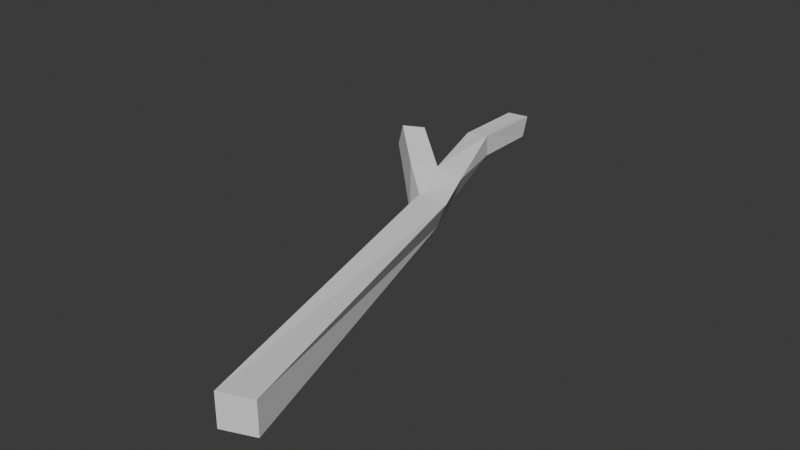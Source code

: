 # Source: model_001.blend  (saved by Blender 5.2.45; exported with 4.5.12 LTS)
import bpy
from mathutils import Matrix  # noqa: F401  (used for matrix-valued properties, if any)

bpy.ops.wm.read_factory_settings(use_empty=True)
scene = bpy.context.scene
scene.name = 'Scene'

# ---- collections
col_collection = bpy.data.collections.new('Collection'); scene.collection.children.link(col_collection)

# ---- world
world_world = bpy.data.worlds.new('World'); scene.world = world_world
world_world.use_nodes = True; world_world.node_tree.nodes.clear()
_N = world_world.node_tree.nodes; _L = world_world.node_tree.links
n0 = _N.new('ShaderNodeOutputWorld'); n0.name = 'World Output'; n0.location = (200, 100)
n1 = _N.new('ShaderNodeBackground'); n1.name = 'Background'; n1.location = (-200, 100)
n1.inputs[0].default_value = (0.05088, 0.05088, 0.05088, 1.0)
_L.new(n1.outputs[0], n0.inputs[0])
n0.is_active_output = True
world_world.color = (0.05088, 0.05088, 0.05088)
world_world.sun_shadow_jitter_overblur = 0.0

# ---- meshes
me_cube_002 = bpy.data.meshes.new('Cube.002')
me_cube_002.from_pydata([(3.28, -12.94, -0.5241), (3.28, -12.94, 0.5241), (-0.402, -1.524, -0.7246), (-0.07058, -1.5, 0.1607), (4.256, -12.56, -0.5241), (4.256, -12.56, 0.5241), (0.4185, -1.207, -0.9486), (0.7499, -1.183, -0.06325), (-0.4467, -0.1088, 0.516), (-0.7645, -0.001368, -0.2702), (-0.1176, 0.2362, -0.7692), (0.2138, 0.2605, 0.1162), (-1.444, 2.862, 0.4857), (-1.422, 2.852, -0.2272), (-0.7172, 3.013, -0.2065), (-0.7391, 3.023, 0.5064), (-2.098, 1.052, 0.4277), (-1.83, 0.9407, 1.182), (-1.044, -0.7494, 0.7474), (-1.363, -0.6176, -0.1475), (-2.334, 0.4216, 1.285), (-2.602, 0.5326, 0.531), (-1.728, 5.748, 0.2889), (-1.723, 5.495, -0.4032), (-1.019, 5.658, -0.4253), (-1.024, 5.91, 0.2668)], [], [(0, 1, 3, 2), (7, 6, 10, 11), (6, 7, 5, 4), (4, 5, 1, 0), (2, 6, 4, 0), (7, 3, 1, 5), (11, 10, 14, 15), (6, 2, 9, 10), (3, 7, 11, 8), (3, 8, 18), (14, 13, 23, 24), (10, 9, 13, 14), (8, 11, 15, 12), (9, 8, 12, 13), (17, 16, 21, 20), (9, 2, 19), (2, 3, 18, 19), (18, 8, 17, 20), (9, 19, 21, 16), (19, 18, 20, 21), (8, 9, 16, 17), (23, 22, 25, 24), (12, 15, 25, 22), (13, 12, 22, 23), (15, 14, 24, 25)])
_uv = me_cube_002.uv_layers.new(name='UVMap')
_uv.uv.foreach_set('vector', [0.375, 0.0, 0.625, 0.0, 0.625, 0.25, 0.375, 0.25, 0.625, 0.5, 0.375, 0.5, 0.375, 0.5, 0.625, 0.5, 0.375, 0.5, 0.625, 0.5, 0.625, 0.75, 0.375, 0.75, 0.375, 0.75, 0.625, 0.75, 0.625, 1.0, 0.375, 1.0, 0.125, 0.5, 0.375, 0.5, 0.375, 0.75, 0.125, 0.75, 0.625, 0.5, 0.875, 0.5, 0.875, 0.75, 0.625, 0.75, 0.625, 0.5, 0.375, 0.5, 0.375, 0.5, 0.625, 0.5, 0.375, 0.5, 0.125, 0.5, 0.125, 0.5, 0.375, 0.5, 0.875, 0.5, 0.625, 0.5, 0.625, 0.5, 0.875, 0.5, 0.875, 0.5, 0.875, 0.5, 0.875, 0.5, 0.375, 0.5, 0.125, 0.5, 0.125, 0.5, 0.375, 0.5, 0.375, 0.5, 0.125, 0.5, 0.125, 0.5, 0.375, 0.5, 0.875, 0.5, 0.625, 0.5, 0.625, 0.5, 0.875, 0.5, 0.375, 0.25, 0.625, 0.25, 0.625, 0.25, 0.375, 0.25, 0.625, 0.25, 0.375, 0.25, 0.375, 0.25, 0.625, 0.25, 0.125, 0.5, 0.125, 0.5, 0.125, 0.5, 0.375, 0.25, 0.625, 0.25, 0.625, 0.25, 0.375, 0.25, 0.875, 0.5, 0.875, 0.5, 0.875, 0.5, 0.875, 0.5, 0.125, 0.5, 0.125, 0.5, 0.125, 0.5, 0.125, 0.5, 0.375, 0.25, 0.625, 0.25, 0.625, 0.25, 0.375, 0.25, 0.625, 0.25, 0.375, 0.25, 0.375, 0.25, 0.625, 0.25, 0.375, 0.25, 0.625, 0.25, 0.625, 0.5, 0.375, 0.5, 0.875, 0.5, 0.625, 0.5, 0.625, 0.5, 0.875, 0.5, 0.375, 0.25, 0.625, 0.25, 0.625, 0.25, 0.375, 0.25, 0.625, 0.5, 0.375, 0.5, 0.375, 0.5, 0.625, 0.5])
me_cube_002.update()

# ---- objects
ob_cube_001 = bpy.data.objects.new('Cube.001', me_cube_002)

# ---- transforms, parenting, visibility, modifiers, constraints
ob_cube_001.location = (0.0, 0.0, 0.0)
ob_cube_001.scale = (0.02172, 0.02172, 0.02172)

# ---- collection membership
col_collection.objects.link(ob_cube_001)

# ---- scene / render settings (as saved in the file)
scene.frame_start = 1; scene.frame_end = 250; scene.frame_set(1)
scene.render.engine = 'BLENDER_EEVEE_NEXT'
scene.render.bake_bias = 0.0
scene.render.bake_samples = 0
scene.render.compositor_device = 'GPU'
scene.eevee.use_volume_custom_range = False
scene.eevee.fast_gi_thickness_near = 0.1
scene.eevee.fast_gi_thickness_far = 0.0
scene.eevee.ray_tracing_options.screen_trace_thickness = 0.1
bpy.context.view_layer.update()

# ---- added for rendering (the .blend has no active camera and no usable light): camera, sun
cam_auto = bpy.data.cameras.new('AutoCamera')
cam_auto.lens = 50.0
cam_auto.sensor_width = 36.0
cam_auto.clip_end = 1000.0
ob_auto_camera = bpy.data.objects.new('AutoCamera', cam_auto)
scene.collection.objects.link(ob_auto_camera)
ob_auto_camera.location = (0.423631, -0.563172, 0.32819)
ob_auto_camera.rotation_euler = (1.09748, -7.21219e-08, 0.694738)
scene.camera = ob_auto_camera
light_auto_sun = bpy.data.lights.new('AutoSun', 'SUN')
light_auto_sun.energy = 3.0
light_auto_sun.angle = 0.0523599
ob_auto_sun = bpy.data.objects.new('AutoSun', light_auto_sun)
scene.collection.objects.link(ob_auto_sun)
ob_auto_sun.rotation_euler = (0.872665, 0.174533, 0.523599)
bpy.context.view_layer.update()
